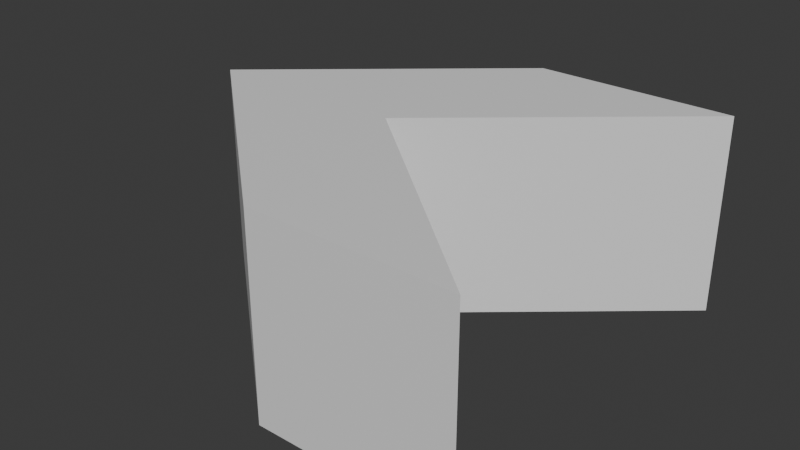 # Source: ship.blend  (saved by Blender 4.0.36; exported with 4.5.12 LTS)
import bpy
from mathutils import Matrix  # noqa: F401  (used for matrix-valued properties, if any)

bpy.ops.wm.read_factory_settings(use_empty=True)
scene = bpy.context.scene
scene.name = 'Scene'

# ---- collections
col_collection = bpy.data.collections.new('Collection'); scene.collection.children.link(col_collection)

# ---- materials (node trees are filled in below, after node groups)
mat_material = bpy.data.materials.new('Material')
mat_material.alpha_threshold = 0.0
mat_material.use_transparent_shadow = False
mat_material.roughness = 0.5
mat_material.line_color = (0.0, 0.0, 0.0, 1.0)

# ---- material node trees
mat_material.use_nodes = True; mat_material.node_tree.nodes.clear()
_N = mat_material.node_tree.nodes; _L = mat_material.node_tree.links
n0 = _N.new('ShaderNodeOutputMaterial'); n0.name = 'Material Output'; n0.location = (300, 300)
n1 = _N.new('ShaderNodeBsdfPrincipled'); n1.name = 'Principled BSDF'; n1.location = (10, 300)
n1.inputs[3].default_value = 1.45
_L.new(n1.outputs[0], n0.inputs[0])
n0.is_active_output = True

# ---- world
world_world = bpy.data.worlds.new('World'); scene.world = world_world
world_world.use_nodes = True; world_world.node_tree.nodes.clear()
_N = world_world.node_tree.nodes; _L = world_world.node_tree.links
n0 = _N.new('ShaderNodeOutputWorld'); n0.name = 'World Output'; n0.location = (300, 300)
n1 = _N.new('ShaderNodeBackground'); n1.name = 'Background'; n1.location = (10, 300)
n1.inputs[0].default_value = (0.05088, 0.05088, 0.05088, 1.0)
_L.new(n1.outputs[0], n0.inputs[0])
n0.is_active_output = True
world_world.color = (0.05088, 0.05088, 0.05088)
world_world.use_sun_shadow = False
world_world.sun_shadow_jitter_overblur = 0.0

# ---- meshes
me_cube = bpy.data.meshes.new('Cube')
me_cube.from_pydata([(1.974, 2.0, 1.0), (1.974, 2.0, -1.0), (-0.3578, -1.192e-07, 1.0), (-0.3578, -1.192e-07, -1.0), (-0.02622, 2.0, 1.0), (-0.02622, 2.0, -1.0), (-2.358, -1.192e-07, 1.0), (-2.358, -1.192e-07, -1.0), (-0.02622, -2.0, -1.0), (-0.02622, -2.0, 1.0), (1.974, -2.0, 1.0), (1.974, -2.0, -1.0)], [], [(0, 4, 6, 2), (6, 7, 8, 9), (7, 6, 4, 5), (5, 1, 3, 7), (1, 0, 2, 3), (5, 4, 0, 1), (11, 10, 9, 8), (7, 3, 11, 8), (2, 6, 9, 10), (3, 2, 10, 11)])
_uv = me_cube.uv_layers.new(name='UVMap')
_uv.uv.foreach_set('vector', [0.625, 0.5, 0.875, 0.5, 0.875, 0.75, 0.625, 0.75, 0.625, 0.0, 0.375, 0.0, 0.375, 0.0, 0.625, 0.0, 0.375, 0.0, 0.625, 0.0, 0.625, 0.25, 0.375, 0.25, 0.125, 0.5, 0.375, 0.5, 0.375, 0.75, 0.125, 0.75, 0.375, 0.5, 0.625, 0.5, 0.625, 0.75, 0.375, 0.75, 0.375, 0.25, 0.625, 0.25, 0.625, 0.5, 0.375, 0.5, 0.375, 0.75, 0.625, 0.75, 0.625, 1.0, 0.375, 1.0, 0.125, 0.75, 0.375, 0.75, 0.375, 0.75, 0.125, 0.75, 0.625, 0.75, 0.875, 0.75, 0.875, 0.75, 0.625, 0.75, 0.375, 0.75, 0.625, 0.75, 0.625, 0.75, 0.375, 0.75])
me_cube.materials.append(mat_material)
me_cube.use_mirror_vertex_groups = False
me_cube.update()

# ---- objects
ob_cube = bpy.data.objects.new('Cube', me_cube)

# ---- transforms, parenting, visibility, modifiers, constraints
ob_cube.location = (0.0, 0.0, 0.0)
ob_cube.lock_rotations_4d = False
ob_cube.empty_display_type = 'ARROWS'
ob_cube.lineart.crease_threshold = 0.0

# ---- collection membership
col_collection.objects.link(ob_cube)

# ---- scene / render settings (as saved in the file)
scene.frame_start = 1; scene.frame_end = 250; scene.frame_set(1)
scene.render.engine = 'BLENDER_EEVEE_NEXT'
scene.cycles.sampling_pattern = 'TABULATED_SOBOL'
bpy.context.view_layer.update()

# ---- added for rendering (the .blend has no active camera and no usable light): camera, sun
cam_auto = bpy.data.cameras.new('AutoCamera')
cam_auto.lens = 50.0
cam_auto.sensor_width = 36.0
cam_auto.clip_end = 1000.0
ob_auto_camera = bpy.data.objects.new('AutoCamera', cam_auto)
scene.collection.objects.link(ob_auto_camera)
ob_auto_camera.location = (5.5684, -6.91248, 4.60832)
ob_auto_camera.rotation_euler = (1.09748, -7.21219e-08, 0.694738)
scene.camera = ob_auto_camera
light_auto_sun = bpy.data.lights.new('AutoSun', 'SUN')
light_auto_sun.energy = 3.0
light_auto_sun.angle = 0.0523599
ob_auto_sun = bpy.data.objects.new('AutoSun', light_auto_sun)
scene.collection.objects.link(ob_auto_sun)
ob_auto_sun.rotation_euler = (0.872665, 0.174533, 0.523599)
bpy.context.view_layer.update()
